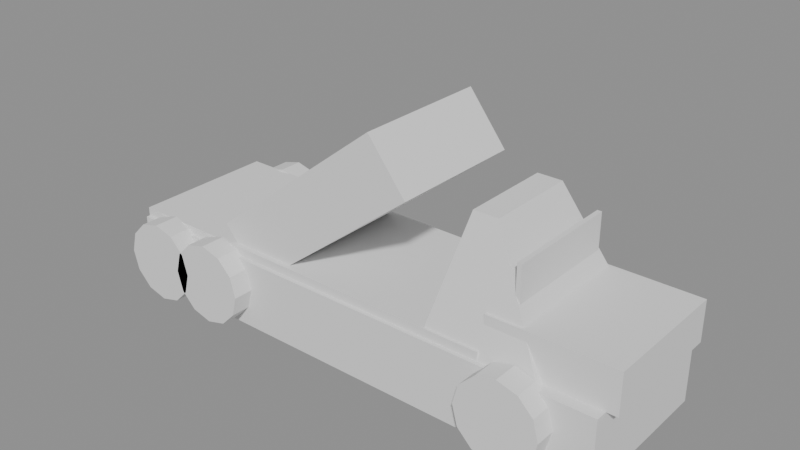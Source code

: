 # Source: rocket_battery.blend  (saved by Blender 5.2.44; exported with 4.5.12 LTS)
import bpy
from mathutils import Matrix  # noqa: F401  (used for matrix-valued properties, if any)

bpy.ops.wm.read_factory_settings(use_empty=True)
scene = bpy.context.scene
scene.name = 'Scene'

# ---- meshes
me_chassis = bpy.data.meshes.new('CHASSIS')
me_chassis.from_pydata([(-3.5, -1.05, 0.0), (3.5, -1.05, 0.0), (3.5, 1.05, 0.0), (-3.5, 1.05, 0.0), (-3.5, -1.05, 0.95), (3.5, -1.05, 0.95), (3.5, 1.05, 0.95), (-3.5, 1.05, 0.95)], [], [(0, 1, 2, 3), (7, 6, 5, 4), (0, 4, 5, 1), (1, 5, 6, 2), (2, 6, 7, 3), (3, 7, 4, 0)])
me_chassis.update()
me_cab = bpy.data.meshes.new('CAB')
me_cab.from_pydata([(1.2, -0.9975, 0.95), (2.75, -0.9975, 0.95), (2.75, 0.9975, 0.95), (1.2, 0.9975, 0.95), (1.586, -0.611, 2.5), (1.919, -0.611, 2.5), (1.919, 0.611, 2.5), (1.586, 0.611, 2.5)], [], [(0, 1, 2, 3), (7, 6, 5, 4), (0, 4, 5, 1), (1, 5, 6, 2), (2, 6, 7, 3), (3, 7, 4, 0)])
me_cab.update()
me_cab_glass = bpy.data.meshes.new('CAB_GLASS')
me_cab_glass.from_pydata([(2.286, -0.7875, 1.636), (2.346, -0.7875, 1.636), (2.346, 0.7875, 1.636), (2.286, 0.7875, 1.636), (2.286, -0.7875, 2.186), (2.346, -0.7875, 2.186), (2.346, 0.7875, 2.186), (2.286, 0.7875, 2.186)], [], [(0, 1, 2, 3), (7, 6, 5, 4), (0, 4, 5, 1), (1, 5, 6, 2), (2, 6, 7, 3), (3, 7, 4, 0)])
me_cab_glass.update()
me_bonnet = bpy.data.meshes.new('BONNET')
me_bonnet.from_pydata([(1.975, -0.8925, 0.95), (3.65, -0.8925, 0.95), (3.65, 0.8925, 0.95), (1.975, 0.8925, 0.95), (1.975, -0.8925, 1.5), (3.65, -0.8925, 1.5), (3.65, 0.8925, 1.5), (1.975, 0.8925, 1.5)], [], [(0, 1, 2, 3), (7, 6, 5, 4), (0, 4, 5, 1), (1, 5, 6, 2), (2, 6, 7, 3), (3, 7, 4, 0)])
me_bonnet.update()
me_bed = bpy.data.meshes.new('BED')
me_bed.from_pydata([(-3.5, -0.9975, 0.95), (1.975, -0.9975, 0.95), (1.975, 0.9975, 0.95), (-3.5, 0.9975, 0.95), (-3.5, -0.9975, 1.07), (1.975, -0.9975, 1.07), (1.975, 0.9975, 1.07), (-3.5, 0.9975, 1.07)], [], [(0, 1, 2, 3), (7, 6, 5, 4), (0, 4, 5, 1), (1, 5, 6, 2), (2, 6, 7, 3), (3, 7, 4, 0)])
me_bed.update()
me_rack_cradle = bpy.data.meshes.new('RACK_CRADLE')
me_rack_cradle.from_pydata([(-2.0, -0.5088, 0.955), (-1.5, -0.5088, 0.955), (-1.5, 0.5088, 0.955), (-2.0, 0.5088, 0.955), (-2.0, -0.5088, 1.305), (-1.5, -0.5088, 1.305), (-1.5, 0.5088, 1.305), (-2.0, 0.5088, 1.305)], [], [(0, 1, 2, 3), (7, 6, 5, 4), (0, 4, 5, 1), (1, 5, 6, 2), (2, 6, 7, 3), (3, 7, 4, 0)])
me_rack_cradle.update()
me_rack = bpy.data.meshes.new('RACK')
me_rack.from_pydata([(-1.488, -0.925, 0.6151), (0.9151, -0.925, 2.493), (0.9151, 0.925, 2.493), (-1.488, 0.925, 0.6151), (-2.012, -0.925, 1.285), (0.3918, -0.925, 3.163), (0.3918, 0.925, 3.163), (-2.012, 0.925, 1.285)], [], [(0, 1, 2, 3), (7, 6, 5, 4), (0, 4, 5, 1), (1, 5, 6, 2), (2, 6, 7, 3), (3, 7, 4, 0)])
me_rack.update()
me_wheel_l0 = bpy.data.meshes.new('WHEEL_l0')
me_wheel_l0.from_pydata([(3.0, -1.32, 0.55), (2.926, -1.32, 0.825), (2.725, -1.32, 1.026), (2.45, -1.32, 1.1), (2.175, -1.32, 1.026), (1.974, -1.32, 0.825), (1.9, -1.32, 0.55), (1.974, -1.32, 0.275), (2.175, -1.32, 0.07369), (2.45, -1.32, 0.0), (2.725, -1.32, 0.07369), (2.926, -1.32, 0.275), (3.0, -0.98, 0.55), (2.926, -0.98, 0.825), (2.725, -0.98, 1.026), (2.45, -0.98, 1.1), (2.175, -0.98, 1.026), (1.974, -0.98, 0.825), (1.9, -0.98, 0.55), (1.974, -0.98, 0.275), (2.175, -0.98, 0.07369), (2.45, -0.98, 0.0), (2.725, -0.98, 0.07369), (2.926, -0.98, 0.275)], [], [(0, 1, 13, 12), (1, 2, 14, 13), (2, 3, 15, 14), (3, 4, 16, 15), (4, 5, 17, 16), (5, 6, 18, 17), (6, 7, 19, 18), (7, 8, 20, 19), (8, 9, 21, 20), (9, 10, 22, 21), (10, 11, 23, 22), (11, 0, 12, 23), (11, 10, 9, 8, 7, 6, 5, 4, 3, 2, 1, 0), (12, 13, 14, 15, 16, 17, 18, 19, 20, 21, 22, 23)])
me_wheel_l0.update()
me_wheel_r0 = bpy.data.meshes.new('WHEEL_r0')
me_wheel_r0.from_pydata([(3.0, 0.98, 0.55), (2.926, 0.98, 0.825), (2.725, 0.98, 1.026), (2.45, 0.98, 1.1), (2.175, 0.98, 1.026), (1.974, 0.98, 0.825), (1.9, 0.98, 0.55), (1.974, 0.98, 0.275), (2.175, 0.98, 0.07369), (2.45, 0.98, 0.0), (2.725, 0.98, 0.07369), (2.926, 0.98, 0.275), (3.0, 1.32, 0.55), (2.926, 1.32, 0.825), (2.725, 1.32, 1.026), (2.45, 1.32, 1.1), (2.175, 1.32, 1.026), (1.974, 1.32, 0.825), (1.9, 1.32, 0.55), (1.974, 1.32, 0.275), (2.175, 1.32, 0.07369), (2.45, 1.32, 0.0), (2.725, 1.32, 0.07369), (2.926, 1.32, 0.275)], [], [(0, 1, 13, 12), (1, 2, 14, 13), (2, 3, 15, 14), (3, 4, 16, 15), (4, 5, 17, 16), (5, 6, 18, 17), (6, 7, 19, 18), (7, 8, 20, 19), (8, 9, 21, 20), (9, 10, 22, 21), (10, 11, 23, 22), (11, 0, 12, 23), (11, 10, 9, 8, 7, 6, 5, 4, 3, 2, 1, 0), (12, 13, 14, 15, 16, 17, 18, 19, 20, 21, 22, 23)])
me_wheel_r0.update()
me_wheel_l1 = bpy.data.meshes.new('WHEEL_l1')
me_wheel_l1.from_pydata([(-1.5, -1.32, 0.55), (-1.574, -1.32, 0.825), (-1.775, -1.32, 1.026), (-2.05, -1.32, 1.1), (-2.325, -1.32, 1.026), (-2.526, -1.32, 0.825), (-2.6, -1.32, 0.55), (-2.526, -1.32, 0.275), (-2.325, -1.32, 0.07369), (-2.05, -1.32, 0.0), (-1.775, -1.32, 0.07369), (-1.574, -1.32, 0.275), (-1.5, -0.98, 0.55), (-1.574, -0.98, 0.825), (-1.775, -0.98, 1.026), (-2.05, -0.98, 1.1), (-2.325, -0.98, 1.026), (-2.526, -0.98, 0.825), (-2.6, -0.98, 0.55), (-2.526, -0.98, 0.275), (-2.325, -0.98, 0.07369), (-2.05, -0.98, 0.0), (-1.775, -0.98, 0.07369), (-1.574, -0.98, 0.275)], [], [(0, 1, 13, 12), (1, 2, 14, 13), (2, 3, 15, 14), (3, 4, 16, 15), (4, 5, 17, 16), (5, 6, 18, 17), (6, 7, 19, 18), (7, 8, 20, 19), (8, 9, 21, 20), (9, 10, 22, 21), (10, 11, 23, 22), (11, 0, 12, 23), (11, 10, 9, 8, 7, 6, 5, 4, 3, 2, 1, 0), (12, 13, 14, 15, 16, 17, 18, 19, 20, 21, 22, 23)])
me_wheel_l1.update()
me_wheel_r1 = bpy.data.meshes.new('WHEEL_r1')
me_wheel_r1.from_pydata([(-1.5, 0.98, 0.55), (-1.574, 0.98, 0.825), (-1.775, 0.98, 1.026), (-2.05, 0.98, 1.1), (-2.325, 0.98, 1.026), (-2.526, 0.98, 0.825), (-2.6, 0.98, 0.55), (-2.526, 0.98, 0.275), (-2.325, 0.98, 0.07369), (-2.05, 0.98, 0.0), (-1.775, 0.98, 0.07369), (-1.574, 0.98, 0.275), (-1.5, 1.32, 0.55), (-1.574, 1.32, 0.825), (-1.775, 1.32, 1.026), (-2.05, 1.32, 1.1), (-2.325, 1.32, 1.026), (-2.526, 1.32, 0.825), (-2.6, 1.32, 0.55), (-2.526, 1.32, 0.275), (-2.325, 1.32, 0.07369), (-2.05, 1.32, 0.0), (-1.775, 1.32, 0.07369), (-1.574, 1.32, 0.275)], [], [(0, 1, 13, 12), (1, 2, 14, 13), (2, 3, 15, 14), (3, 4, 16, 15), (4, 5, 17, 16), (5, 6, 18, 17), (6, 7, 19, 18), (7, 8, 20, 19), (8, 9, 21, 20), (9, 10, 22, 21), (10, 11, 23, 22), (11, 0, 12, 23), (11, 10, 9, 8, 7, 6, 5, 4, 3, 2, 1, 0), (12, 13, 14, 15, 16, 17, 18, 19, 20, 21, 22, 23)])
me_wheel_r1.update()
me_wheel_l2 = bpy.data.meshes.new('WHEEL_l2')
me_wheel_l2.from_pydata([(-2.4, -1.32, 0.55), (-2.474, -1.32, 0.825), (-2.675, -1.32, 1.026), (-2.95, -1.32, 1.1), (-3.225, -1.32, 1.026), (-3.426, -1.32, 0.825), (-3.5, -1.32, 0.55), (-3.426, -1.32, 0.275), (-3.225, -1.32, 0.07369), (-2.95, -1.32, 0.0), (-2.675, -1.32, 0.07369), (-2.474, -1.32, 0.275), (-2.4, -0.98, 0.55), (-2.474, -0.98, 0.825), (-2.675, -0.98, 1.026), (-2.95, -0.98, 1.1), (-3.225, -0.98, 1.026), (-3.426, -0.98, 0.825), (-3.5, -0.98, 0.55), (-3.426, -0.98, 0.275), (-3.225, -0.98, 0.07369), (-2.95, -0.98, 0.0), (-2.675, -0.98, 0.07369), (-2.474, -0.98, 0.275)], [], [(0, 1, 13, 12), (1, 2, 14, 13), (2, 3, 15, 14), (3, 4, 16, 15), (4, 5, 17, 16), (5, 6, 18, 17), (6, 7, 19, 18), (7, 8, 20, 19), (8, 9, 21, 20), (9, 10, 22, 21), (10, 11, 23, 22), (11, 0, 12, 23), (11, 10, 9, 8, 7, 6, 5, 4, 3, 2, 1, 0), (12, 13, 14, 15, 16, 17, 18, 19, 20, 21, 22, 23)])
me_wheel_l2.update()
me_wheel_r2 = bpy.data.meshes.new('WHEEL_r2')
me_wheel_r2.from_pydata([(-2.4, 0.98, 0.55), (-2.474, 0.98, 0.825), (-2.675, 0.98, 1.026), (-2.95, 0.98, 1.1), (-3.225, 0.98, 1.026), (-3.426, 0.98, 0.825), (-3.5, 0.98, 0.55), (-3.426, 0.98, 0.275), (-3.225, 0.98, 0.07369), (-2.95, 0.98, 0.0), (-2.675, 0.98, 0.07369), (-2.474, 0.98, 0.275), (-2.4, 1.32, 0.55), (-2.474, 1.32, 0.825), (-2.675, 1.32, 1.026), (-2.95, 1.32, 1.1), (-3.225, 1.32, 1.026), (-3.426, 1.32, 0.825), (-3.5, 1.32, 0.55), (-3.426, 1.32, 0.275), (-3.225, 1.32, 0.07369), (-2.95, 1.32, 0.0), (-2.675, 1.32, 0.07369), (-2.474, 1.32, 0.275)], [], [(0, 1, 13, 12), (1, 2, 14, 13), (2, 3, 15, 14), (3, 4, 16, 15), (4, 5, 17, 16), (5, 6, 18, 17), (6, 7, 19, 18), (7, 8, 20, 19), (8, 9, 21, 20), (9, 10, 22, 21), (10, 11, 23, 22), (11, 0, 12, 23), (11, 10, 9, 8, 7, 6, 5, 4, 3, 2, 1, 0), (12, 13, 14, 15, 16, 17, 18, 19, 20, 21, 22, 23)])
me_wheel_r2.update()

# ---- objects
ob_chassis = bpy.data.objects.new('CHASSIS', me_chassis)
ob_cab = bpy.data.objects.new('CAB', me_cab)
ob_cab_glass = bpy.data.objects.new('CAB_GLASS', me_cab_glass)
ob_bonnet = bpy.data.objects.new('BONNET', me_bonnet)
ob_bed = bpy.data.objects.new('BED', me_bed)
ob_rack_cradle = bpy.data.objects.new('RACK_CRADLE', me_rack_cradle)
ob_rack = bpy.data.objects.new('RACK', me_rack)
ob_wheel_l0 = bpy.data.objects.new('WHEEL_l0', me_wheel_l0)
ob_wheel_r0 = bpy.data.objects.new('WHEEL_r0', me_wheel_r0)
ob_wheel_l1 = bpy.data.objects.new('WHEEL_l1', me_wheel_l1)
ob_wheel_r1 = bpy.data.objects.new('WHEEL_r1', me_wheel_r1)
ob_wheel_l2 = bpy.data.objects.new('WHEEL_l2', me_wheel_l2)
ob_wheel_r2 = bpy.data.objects.new('WHEEL_r2', me_wheel_r2)

# ---- transforms, parenting, visibility, modifiers, constraints
ob_chassis.location = (0.0, 0.0, 0.0)
ob_cab.location = (0.0, 0.0, 0.0)
ob_cab_glass.location = (0.0, 0.0, 0.0)
ob_bonnet.location = (0.0, 0.0, 0.0)
ob_bed.location = (0.0, 0.0, 0.0)
ob_rack_cradle.location = (0.0, 0.0, 0.0)
ob_rack.location = (0.0, 0.0, 0.0)
ob_wheel_l0.location = (0.0, 0.0, 0.0)
ob_wheel_r0.location = (0.0, 0.0, 0.0)
ob_wheel_l1.location = (0.0, 0.0, 0.0)
ob_wheel_r1.location = (0.0, 0.0, 0.0)
ob_wheel_l2.location = (0.0, 0.0, 0.0)
ob_wheel_r2.location = (0.0, 0.0, 0.0)

# ---- collection membership
scene.collection.objects.link(ob_chassis)
scene.collection.objects.link(ob_cab)
scene.collection.objects.link(ob_cab_glass)
scene.collection.objects.link(ob_bonnet)
scene.collection.objects.link(ob_bed)
scene.collection.objects.link(ob_rack_cradle)
scene.collection.objects.link(ob_rack)
scene.collection.objects.link(ob_wheel_l0)
scene.collection.objects.link(ob_wheel_r0)
scene.collection.objects.link(ob_wheel_l1)
scene.collection.objects.link(ob_wheel_r1)
scene.collection.objects.link(ob_wheel_l2)
scene.collection.objects.link(ob_wheel_r2)

# ---- scene / render settings (as saved in the file)
scene.frame_start = 1; scene.frame_end = 250; scene.frame_set(1)
scene.render.engine = 'BLENDER_EEVEE_NEXT'
scene.render.bake_bias = 0.0
scene.render.bake_samples = 0
scene.render.compositor_device = 'GPU'
scene.eevee.use_volume_custom_range = False
scene.eevee.fast_gi_thickness_near = 0.1
scene.eevee.fast_gi_thickness_far = 0.0
scene.eevee.ray_tracing_options.screen_trace_thickness = 0.1
bpy.context.view_layer.update()

# ---- added for rendering (the .blend has no active camera and no usable light): camera, sun + grey world if the file has none
cam_auto = bpy.data.cameras.new('AutoCamera')
cam_auto.lens = 50.0
cam_auto.sensor_width = 36.0
cam_auto.clip_end = 1000.0
ob_auto_camera = bpy.data.objects.new('AutoCamera', cam_auto)
scene.collection.objects.link(ob_auto_camera)
ob_auto_camera.location = (7.7099, -9.16188, 7.68926)
ob_auto_camera.rotation_euler = (1.09748, -7.21219e-08, 0.694738)
scene.camera = ob_auto_camera
light_auto_sun = bpy.data.lights.new('AutoSun', 'SUN')
light_auto_sun.energy = 3.0
light_auto_sun.angle = 0.0523599
ob_auto_sun = bpy.data.objects.new('AutoSun', light_auto_sun)
scene.collection.objects.link(ob_auto_sun)
ob_auto_sun.rotation_euler = (0.872665, 0.174533, 0.523599)
if scene.world is None:
    world_auto = bpy.data.worlds.new('AutoWorld')
    world_auto.color = (0.3, 0.3, 0.3)
    scene.world = world_auto
bpy.context.view_layer.update()
